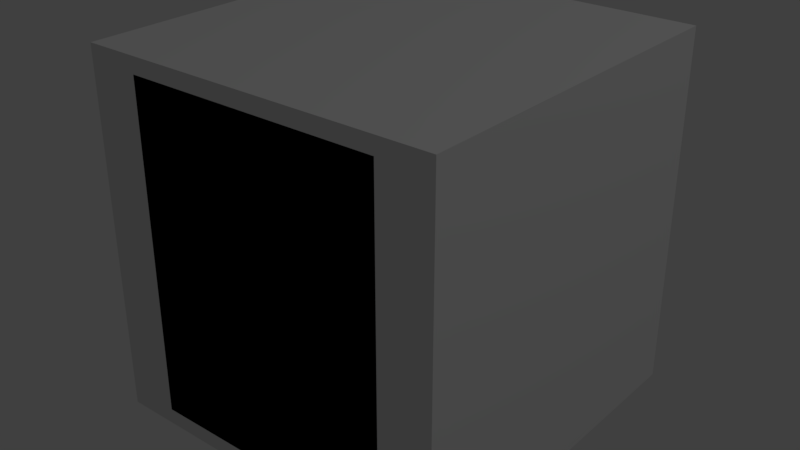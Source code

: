 # Source: playbutton.blend  (saved by Blender 2.79.0; exported with 4.5.12 LTS)
import bpy
from mathutils import Matrix  # noqa: F401  (used for matrix-valued properties, if any)

bpy.ops.wm.read_factory_settings(use_empty=True)
scene = bpy.context.scene
scene.name = 'Scene'

# ---- collections
col_collection_1 = bpy.data.collections.new('Collection 1'); scene.collection.children.link(col_collection_1)

# ---- images (referenced by path relative to the original .blend; pixels are not part of the script)
import os
ASSET_DIR = os.environ.get("B2B_ASSET_DIR", "")  # directory of the original .blend (textures are referenced by path, not embedded)
HERE = os.path.dirname(os.path.abspath(__file__))  # packed textures are extracted next to this script under _unpacked/

def load_image(name, relpath, width, height, colorspace="sRGB"):
    """Load a texture the original file referenced (path relative to the .blend, or extracted next to this script)."""
    p = next((c for c in (os.path.join(HERE, relpath), os.path.join(ASSET_DIR, relpath)) if relpath and os.path.exists(c)), "")
    if p:
        img = bpy.data.images.load(p, check_existing=True)
        img.name = name
    else:  # same state as the original file: an image datablock whose file is absent (Cycles renders it pink)
        img = bpy.data.images.new(name, width, height)
        img.source = "FILE"
        img.filepath = "//" + (relpath or name)
    img.colorspace_settings.name = colorspace
    return img
img_text_png = load_image('text.png', '_unpacked/text.f760f1ea.png', 128, 128, 'sRGB')
img_black_png = load_image('black.png', '_unpacked/black.24055540.png', 32, 32, 'sRGB')
img_gold_png = load_image('gold.png', '_unpacked/gold.d9661a5b.png', 16, 16, 'sRGB')
img_gold_dark_png = load_image('gold_dark.png', '_unpacked/gold_dark.b04ba383.png', 16, 16, 'sRGB')

# ---- materials (node trees are filled in below, after node groups)
mat_text = bpy.data.materials.new('text')
mat_text.alpha_threshold = 0.0
mat_text.roughness = 0.5
mat_black = bpy.data.materials.new('black')
mat_black.alpha_threshold = 0.0
mat_black.roughness = 0.5
mat_gold = bpy.data.materials.new('gold')
mat_gold.alpha_threshold = 0.0
mat_gold.roughness = 0.5
mat_gold_dark = bpy.data.materials.new('gold_dark')
mat_gold_dark.alpha_threshold = 0.0
mat_gold_dark.roughness = 0.5

# ---- material node trees
mat_text.use_nodes = True; mat_text.node_tree.nodes.clear()
_N = mat_text.node_tree.nodes; _L = mat_text.node_tree.links
n0 = _N.new('ShaderNodeOutputMaterial'); n0.name = 'Material Output'; n0.location = (460, 300)
n1 = _N.new('ShaderNodeBsdfDiffuse'); n1.name = 'Diffuse BSDF'; n1.location = (10, 300)
n2 = _N.new('ShaderNodeTexImage'); n2.name = 'Image Texture'; n2.location = (-180, 300)
n2.width = 140
n2.image = img_text_png
n2.interpolation = 'Closest'
n3 = _N.new('ShaderNodeMixShader'); n3.name = 'Mix Shader'; n3.location = (240, 295)
n4 = _N.new('ShaderNodeBsdfTransparent'); n4.name = 'Transparent BSDF'; n4.location = (22, 148)
_L.new(n1.outputs[0], n3.inputs[2])
_L.new(n2.outputs[0], n1.inputs[0])
_L.new(n3.outputs[0], n0.inputs[0])
_L.new(n4.outputs[0], n3.inputs[1])
_L.new(n2.outputs[1], n3.inputs[0])
n0.is_active_output = True
mat_black.use_nodes = True; mat_black.node_tree.nodes.clear()
_N = mat_black.node_tree.nodes; _L = mat_black.node_tree.links
n0 = _N.new('ShaderNodeOutputMaterial'); n0.name = 'Material Output'; n0.location = (300, 300)
n1 = _N.new('ShaderNodeBsdfDiffuse'); n1.name = 'Diffuse BSDF'; n1.location = (10, 300)
n2 = _N.new('ShaderNodeTexImage'); n2.name = 'Image Texture'; n2.location = (-180, 300)
n2.width = 140
n2.image = img_black_png
n2.interpolation = 'Closest'
_L.new(n1.outputs[0], n0.inputs[0])
_L.new(n2.outputs[0], n1.inputs[0])
n0.is_active_output = True
mat_gold.use_nodes = True; mat_gold.node_tree.nodes.clear()
_N = mat_gold.node_tree.nodes; _L = mat_gold.node_tree.links
n0 = _N.new('ShaderNodeOutputMaterial'); n0.name = 'Material Output'; n0.location = (300, 300)
n1 = _N.new('ShaderNodeBsdfDiffuse'); n1.name = 'Diffuse BSDF'; n1.location = (10, 300)
n2 = _N.new('ShaderNodeTexImage'); n2.name = 'Image Texture'; n2.location = (-180, 300)
n2.width = 140
n2.image = img_gold_png
n2.interpolation = 'Closest'
_L.new(n1.outputs[0], n0.inputs[0])
_L.new(n2.outputs[0], n1.inputs[0])
n0.is_active_output = True
mat_gold_dark.use_nodes = True; mat_gold_dark.node_tree.nodes.clear()
_N = mat_gold_dark.node_tree.nodes; _L = mat_gold_dark.node_tree.links
n0 = _N.new('ShaderNodeOutputMaterial'); n0.name = 'Material Output'; n0.location = (300, 300)
n1 = _N.new('ShaderNodeBsdfDiffuse'); n1.name = 'Diffuse BSDF'; n1.location = (10, 300)
n2 = _N.new('ShaderNodeTexImage'); n2.name = 'Image Texture'; n2.location = (-180, 300)
n2.width = 140
n2.image = img_gold_dark_png
_L.new(n1.outputs[0], n0.inputs[0])
_L.new(n2.outputs[0], n1.inputs[0])
n0.is_active_output = True

# ---- world
world_world = bpy.data.worlds.new('World'); scene.world = world_world
world_world.color = (0.05088, 0.05088, 0.05088)
world_world.use_sun_shadow = False
world_world.sun_shadow_jitter_overblur = 0.0
world_world.cycles.sampling_method = 'MANUAL'

# ---- lights
light_lamp = bpy.data.lights.new('Lamp', 'POINT')
light_lamp.transmission_factor = 0.0
light_lamp.cutoff_distance = 30.0
light_lamp.energy = 100.0
light_lamp.shadow_buffer_clip_start = 1.001
light_lamp.shadow_soft_size = 0.1
light_lamp.shadow_maximum_resolution = 0.006
light_lamp.use_absolute_resolution = True

# ---- meshes
me_plane = bpy.data.meshes.new('Plane')
me_plane.from_pydata([(-1.0, -1.0, 0.0), (1.0, -1.0, 0.0), (-1.0, 1.0, 0.0), (1.0, 1.0, 0.0)], [], [(0, 1, 3, 2)])
_uv = me_plane.uv_layers.new(name='UVMap')
_uv.uv.foreach_set('vector', [0.0001, 9.998e-05, 0.9999, 9.998e-05, 0.9999, 0.9999, 9.998e-05, 0.9999])
me_plane.materials.append(mat_text)
me_plane.use_remesh_preserve_volume = False
me_plane.use_remesh_preserve_attributes = False
me_plane.use_mirror_vertex_groups = False
me_plane.update()
me_cube_002 = bpy.data.meshes.new('Cube.002')
me_cube_002.from_pydata([(-0.3173, 0.0, -0.4094), (-0.3173, 0.0, 0.4094), (-0.3173, 0.03642, -0.4094), (-0.3173, 0.03642, 0.4094), (0.3173, 0.0, -0.4094), (0.3173, 0.0, 0.4094), (0.3173, 0.03642, -0.4094), (0.3173, 0.03642, 0.4094), (-0.3534, 0.03642, -0.4559), (-0.3534, 3.257e-09, -0.4559), (-0.3534, 3.257e-09, 0.4559), (-0.3534, 0.03642, 0.4559), (0.3534, 0.03642, -0.4559), (0.3534, 0.03642, 0.4559), (0.3534, 3.257e-09, -0.4559), (0.3534, 3.257e-09, 0.4559), (0.3173, 0.05874, 0.4094), (0.3534, 0.05874, 0.4559), (-0.3173, 0.05874, 0.4094), (-0.3173, 0.05874, -0.4094), (0.3173, 0.05874, -0.4094), (-0.3534, 0.05874, 0.4559), (-0.3534, 0.05874, -0.4559), (0.3534, 0.05874, -0.4559)], [], [(2, 6, 20, 19), (2, 3, 7, 6), (8, 11, 21, 22), (4, 5, 1, 0), (4, 0, 9, 14), (0, 1, 10, 9), (9, 10, 11, 8), (12, 13, 15, 14), (8, 12, 14, 9), (13, 11, 10, 15), (1, 5, 15, 10), (5, 4, 14, 15), (6, 7, 16, 20), (11, 13, 17, 21), (19, 20, 23, 22), (20, 16, 17, 23), (16, 18, 21, 17), (18, 19, 22, 21), (13, 12, 23, 17), (12, 8, 22, 23), (7, 3, 18, 16), (3, 2, 19, 18)])
_uv = me_cube_002.uv_layers.new(name='UVMap')
_uv.uv.foreach_set('vector', [0.3649, 1.287, 0.3649, 0.5538, 0.3922, 0.5538, 0.3922, 1.287, -0.5, 1.5, -0.5, 0.5538, 0.2765, 0.5538, 0.2765, 1.5, 1.274, 0.5538, 1.274, -0.5, 1.302, -0.5, 1.302, 0.5538, 0.4091, 0.5, 0.4091, -0.4462, 1.186, -0.4462, 1.186, 0.5, 0.4091, 0.5, 1.186, 0.5, 1.23, 0.5538, 0.3649, 0.5538, 1.186, 0.5, 1.186, -0.4462, 1.23, -0.5, 1.23, 0.5538, 1.23, 0.5538, 1.23, -0.5, 1.274, -0.5, 1.274, 0.5538, 1.329, 0.5538, 1.329, -0.5, 1.374, -0.5, 1.374, 0.5538, 1.401, 1.134, 1.401, 0.3168, 1.445, 0.3168, 1.445, 1.134, 1.418, -0.5, 1.418, 0.3168, 1.374, 0.3168, 1.374, -0.5, 1.186, -0.4462, 0.4091, -0.4462, 0.3649, -0.5, 1.23, -0.5, 0.4091, -0.4462, 0.4091, 0.5, 0.3649, 0.5538, 0.3649, -0.5, 1.445, 0.4462, 1.445, -0.5, 1.473, -0.5, 1.473, 0.4462, 1.418, 0.3168, 1.418, -0.5, 1.445, -0.5, 1.445, 0.3168, -0.4558, 0.5, 0.3207, 0.5, 0.3649, 0.5538, -0.5, 0.5538, 0.3207, 0.5, 0.3207, -0.4462, 0.3649, -0.5, 0.3649, 0.5538, 0.3207, -0.4462, -0.4558, -0.4462, -0.5, -0.5, 0.3649, -0.5, -0.4558, -0.4462, -0.4558, 0.5, -0.5, 0.5538, -0.5, -0.5, 1.329, -0.5, 1.329, 0.5538, 1.302, 0.5538, 1.302, -0.5, 1.401, 0.3168, 1.401, 1.134, 1.374, 1.134, 1.374, 0.3168, 0.3649, 0.5538, 0.3649, 1.287, 0.3376, 1.287, 0.3376, 0.5538, 1.473, 0.4462, 1.473, -0.5, 1.5, -0.5, 1.5, 0.4462])
me_cube_002.materials.append(mat_black)
me_cube_002.use_remesh_preserve_volume = False
me_cube_002.use_remesh_preserve_attributes = False
me_cube_002.use_mirror_vertex_groups = False
me_cube_002.update()
me_cube_001 = bpy.data.meshes.new('Cube.001')
me_cube_001.from_pydata([(-0.2205, 0.0, -0.1544), (-0.2205, 0.0, 0.1544), (-0.2205, 0.06778, 0.1544), (-0.2205, 0.06778, -0.1544), (0.2205, 0.06778, -0.1544), (0.2205, 0.0, -0.1544), (0.2205, 0.0, 0.1544), (0.2205, 0.06778, 0.1544), (-0.1, 0.06778, -1.84e-08), (0.05, 0.06778, -0.0866), (0.05, 0.06778, 0.0866), (-0.1, 0.04478, -1.84e-08), (0.05, 0.04478, -0.0866), (0.05, 0.04478, 0.0866)], [], [(0, 1, 2, 3), (3, 4, 5, 0), (5, 6, 1, 0), (7, 2, 1, 6), (8, 3, 2, 10), (9, 10, 7, 4), (4, 7, 6, 5), (9, 8, 11, 12), (10, 9, 12, 13), (11, 13, 12), (8, 10, 13, 11), (7, 10, 2), (3, 8, 9, 4)])
me_cube_001.polygons.foreach_set('material_index', [0, 0, 0, 0, 0, 0, 0, 1, 1, 1, 1, 0, 0])
_uv = me_cube_001.uv_layers.new(name='UVMap')
_uv.uv.foreach_set('vector', [0.5, 0.7, 0.5, 0.0, 0.75, 0.0, 0.75, 0.7, 0.25, 1.0, 0.25, 0.0, 0.5, 0.0, 0.5, 1.0, -0.323, -0.323, 0.3519, -0.323, 0.3519, 0.6452, -0.323, 0.6452, 0.25, 0.0, 0.25, 1.0, 2.651e-07, 1.0, 0.0, 0.0, 0.6893, 0.3806, 1.027, 0.6452, 0.3519, 0.6452, 0.5, 0.05138, 0.8786, 0.05138, 0.5, 0.05138, 0.3519, -0.323, 1.027, -0.323, 1.0, 0.0, 1.0, 0.7, 0.75, 0.7, 0.75, 0.0, 0.2033, 0.6452, 0.2033, 1.012, 0.153, 1.012, 0.153, 0.6452, 0.4021, 0.6452, 0.4021, 1.025, 0.3519, 1.025, 0.3519, 0.6452, -0.323, 0.8353, 0.004893, 0.6452, 0.004893, 1.025, 0.3016, 1.012, 0.3016, 0.6452, 0.3519, 0.6452, 0.3519, 1.012, 0.3519, -0.323, 0.5, 0.05138, 0.3519, 0.6452, 1.027, 0.6452, 0.6893, 0.3806, 0.8786, 0.05138, 1.027, -0.323])
me_cube_001.materials.append(mat_gold)
me_cube_001.materials.append(mat_gold_dark)
me_cube_001.use_remesh_preserve_volume = False
me_cube_001.use_remesh_preserve_attributes = False
me_cube_001.use_mirror_vertex_groups = False
me_cube_001.update()
me_cube = bpy.data.meshes.new('Cube')
me_cube.from_pydata([(-1.0, -1.0, -1.0), (-1.0, -1.0, 1.0), (-1.0, 1.0, -1.0), (-1.0, 1.0, 1.0), (1.0, -1.0, -1.0), (1.0, -1.0, 1.0), (1.0, 1.0, -1.0), (1.0, 1.0, 1.0)], [], [(0, 1, 3, 2), (2, 3, 7, 6), (6, 7, 5, 4), (4, 5, 1, 0), (2, 6, 4, 0), (7, 3, 1, 5)])
me_cube.use_remesh_preserve_volume = False
me_cube.use_remesh_preserve_attributes = False
me_cube.use_mirror_vertex_groups = False
me_cube.update()

# ---- objects
ob_plane = bpy.data.objects.new('Plane', me_plane)
ob_cube_002 = bpy.data.objects.new('Cube.002', me_cube_002)
ob_cube_001 = bpy.data.objects.new('Cube.001', me_cube_001)
ob_cube = bpy.data.objects.new('Cube', me_cube)
ob_lamp = bpy.data.objects.new('Lamp', light_lamp)

# ---- transforms, parenting, visibility, modifiers, constraints
ob_plane.location = (0.0, -0.462, -0.1953)
ob_plane.rotation_euler = (1.571, -0.0, 3.142)
ob_plane.scale = (0.1524, 0.1524, 0.1524)
ob_plane.lineart.crease_threshold = 0.0
ob_cube_002.location = (0.0, -0.5, 0.0)
ob_cube_002.lineart.crease_threshold = 0.0
ob_cube_001.location = (0.0, -0.4853, 0.1622)
ob_cube_001.lineart.crease_threshold = 0.0
ob_cube.location = (0.0, 0.0, 0.0)
ob_cube.scale = (0.5, 0.5, 0.5)
ob_cube.hide_select = True
ob_cube.display_type = 'WIRE'
ob_cube.lineart.crease_threshold = 0.0
ob_lamp.location = (4.076, 1.005, 5.904)
ob_lamp.rotation_euler = (0.6503, 0.05522, 1.866)
ob_lamp.lock_rotations_4d = False
ob_lamp.empty_display_type = 'ARROWS'
ob_lamp.color = (0.0, 0.0, 0.0, 0.0)
ob_lamp.hide_select = True
ob_lamp.lineart.crease_threshold = 0.0

# ---- collection membership
col_collection_1.objects.link(ob_plane)
col_collection_1.objects.link(ob_cube_002)
col_collection_1.objects.link(ob_cube_001)
col_collection_1.objects.link(ob_cube)
col_collection_1.objects.link(ob_lamp)

# ---- scene / render settings (as saved in the file)
scene.frame_start = 1; scene.frame_end = 250; scene.frame_set(1)
scene.render.engine = 'CYCLES'
scene.render.resolution_percentage = 50
scene.render.dither_intensity = 0.0
scene.cycles.samples = 128
scene.cycles.sampling_pattern = 'TABULATED_SOBOL'
scene.cycles.use_adaptive_sampling = False
scene.cycles.use_light_tree = False
scene.cycles.blur_glossy = 0.0
scene.cycles.sample_clamp_indirect = 0.0
scene.view_settings.view_transform = 'Standard'
bpy.context.view_layer.update()

# ---- added for rendering (the .blend has no active camera): camera
cam_auto = bpy.data.cameras.new('AutoCamera')
cam_auto.lens = 50.0
cam_auto.sensor_width = 36.0
cam_auto.clip_end = 1000.0
ob_auto_camera = bpy.data.objects.new('AutoCamera', cam_auto)
scene.collection.objects.link(ob_auto_camera)
ob_auto_camera.location = (1.60254, -1.92304, 1.28203)
ob_auto_camera.rotation_euler = (1.09748, -7.21219e-08, 0.694738)
scene.camera = ob_auto_camera
bpy.context.view_layer.update()
